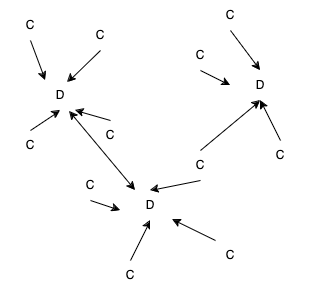

The diagram above was exported from draw.io. Its source (the exported page's mxGraphModel, read from the mxfile embedded in the PNG):
<mxGraphModel dx="954" dy="537" grid="1" gridSize="10" guides="1" tooltips="1" connect="1" arrows="1" fold="1" page="1" pageScale="1" pageWidth="850" pageHeight="1100" math="0" shadow="0">
  <root>
    <mxCell id="0" />
    <mxCell id="1" parent="0" />
    <mxCell id="UC_RCZZ2vDut5TitU1zV-1" value="D" style="text;html=1;align=center;verticalAlign=middle;whiteSpace=wrap;rounded=0;" vertex="1" parent="1">
      <mxGeometry x="210" y="100" width="60" height="30" as="geometry" />
    </mxCell>
    <mxCell id="UC_RCZZ2vDut5TitU1zV-2" value="D" style="text;html=1;align=center;verticalAlign=middle;whiteSpace=wrap;rounded=0;" vertex="1" parent="1">
      <mxGeometry x="410" y="90" width="60" height="30" as="geometry" />
    </mxCell>
    <mxCell id="UC_RCZZ2vDut5TitU1zV-3" value="D" style="text;html=1;align=center;verticalAlign=middle;whiteSpace=wrap;rounded=0;" vertex="1" parent="1">
      <mxGeometry x="300" y="210" width="60" height="30" as="geometry" />
    </mxCell>
    <mxCell id="UC_RCZZ2vDut5TitU1zV-4" value="C" style="text;html=1;align=center;verticalAlign=middle;whiteSpace=wrap;rounded=0;" vertex="1" parent="1">
      <mxGeometry x="350" y="170" width="60" height="30" as="geometry" />
    </mxCell>
    <mxCell id="UC_RCZZ2vDut5TitU1zV-5" value="C" style="text;html=1;align=center;verticalAlign=middle;whiteSpace=wrap;rounded=0;" vertex="1" parent="1">
      <mxGeometry x="380" y="20" width="60" height="30" as="geometry" />
    </mxCell>
    <mxCell id="UC_RCZZ2vDut5TitU1zV-24" style="rounded=0;orthogonalLoop=1;jettySize=auto;html=1;exitX=0.5;exitY=1;exitDx=0;exitDy=0;entryX=0.25;entryY=0;entryDx=0;entryDy=0;" edge="1" parent="1" source="UC_RCZZ2vDut5TitU1zV-6" target="UC_RCZZ2vDut5TitU1zV-1">
      <mxGeometry relative="1" as="geometry" />
    </mxCell>
    <mxCell id="UC_RCZZ2vDut5TitU1zV-6" value="C" style="text;html=1;align=center;verticalAlign=middle;whiteSpace=wrap;rounded=0;" vertex="1" parent="1">
      <mxGeometry x="180" y="30" width="60" height="30" as="geometry" />
    </mxCell>
    <mxCell id="UC_RCZZ2vDut5TitU1zV-7" value="C" style="text;html=1;align=center;verticalAlign=middle;whiteSpace=wrap;rounded=0;" vertex="1" parent="1">
      <mxGeometry x="430" y="160" width="60" height="30" as="geometry" />
    </mxCell>
    <mxCell id="UC_RCZZ2vDut5TitU1zV-8" value="C" style="text;html=1;align=center;verticalAlign=middle;whiteSpace=wrap;rounded=0;" vertex="1" parent="1">
      <mxGeometry x="260" y="140" width="60" height="30" as="geometry" />
    </mxCell>
    <mxCell id="UC_RCZZ2vDut5TitU1zV-30" style="rounded=0;orthogonalLoop=1;jettySize=auto;html=1;exitX=0.5;exitY=1;exitDx=0;exitDy=0;entryX=0.617;entryY=0.067;entryDx=0;entryDy=0;entryPerimeter=0;" edge="1" parent="1" source="UC_RCZZ2vDut5TitU1zV-10" target="UC_RCZZ2vDut5TitU1zV-1">
      <mxGeometry relative="1" as="geometry" />
    </mxCell>
    <mxCell id="UC_RCZZ2vDut5TitU1zV-10" value="C" style="text;html=1;align=center;verticalAlign=middle;whiteSpace=wrap;rounded=0;" vertex="1" parent="1">
      <mxGeometry x="250" y="40" width="60" height="30" as="geometry" />
    </mxCell>
    <mxCell id="UC_RCZZ2vDut5TitU1zV-11" value="C" style="text;html=1;align=center;verticalAlign=middle;whiteSpace=wrap;rounded=0;" vertex="1" parent="1">
      <mxGeometry x="240" y="190" width="60" height="30" as="geometry" />
    </mxCell>
    <mxCell id="UC_RCZZ2vDut5TitU1zV-12" value="C" style="text;html=1;align=center;verticalAlign=middle;whiteSpace=wrap;rounded=0;" vertex="1" parent="1">
      <mxGeometry x="380" y="260" width="60" height="30" as="geometry" />
    </mxCell>
    <mxCell id="UC_RCZZ2vDut5TitU1zV-32" style="rounded=0;orthogonalLoop=1;jettySize=auto;html=1;exitX=0.5;exitY=0;exitDx=0;exitDy=0;entryX=0.5;entryY=1;entryDx=0;entryDy=0;" edge="1" parent="1" source="UC_RCZZ2vDut5TitU1zV-13" target="UC_RCZZ2vDut5TitU1zV-1">
      <mxGeometry relative="1" as="geometry" />
    </mxCell>
    <mxCell id="UC_RCZZ2vDut5TitU1zV-13" value="C" style="text;html=1;align=center;verticalAlign=middle;whiteSpace=wrap;rounded=0;" vertex="1" parent="1">
      <mxGeometry x="180" y="150" width="60" height="30" as="geometry" />
    </mxCell>
    <mxCell id="UC_RCZZ2vDut5TitU1zV-14" value="C" style="text;html=1;align=center;verticalAlign=middle;whiteSpace=wrap;rounded=0;" vertex="1" parent="1">
      <mxGeometry x="350" y="60" width="60" height="30" as="geometry" />
    </mxCell>
    <mxCell id="UC_RCZZ2vDut5TitU1zV-15" value="C" style="text;html=1;align=center;verticalAlign=middle;whiteSpace=wrap;rounded=0;" vertex="1" parent="1">
      <mxGeometry x="280" y="280" width="60" height="30" as="geometry" />
    </mxCell>
    <mxCell id="UC_RCZZ2vDut5TitU1zV-34" style="rounded=0;orthogonalLoop=1;jettySize=auto;html=1;exitX=0.5;exitY=0;exitDx=0;exitDy=0;entryX=0.75;entryY=1;entryDx=0;entryDy=0;" edge="1" parent="1" source="UC_RCZZ2vDut5TitU1zV-8" target="UC_RCZZ2vDut5TitU1zV-1">
      <mxGeometry relative="1" as="geometry" />
    </mxCell>
    <mxCell id="UC_RCZZ2vDut5TitU1zV-39" value="" style="endArrow=classic;html=1;rounded=0;exitX=0.5;exitY=1;exitDx=0;exitDy=0;" edge="1" parent="1" source="UC_RCZZ2vDut5TitU1zV-11">
      <mxGeometry width="50" height="50" relative="1" as="geometry">
        <mxPoint x="400" y="310" as="sourcePoint" />
        <mxPoint x="300" y="230" as="targetPoint" />
      </mxGeometry>
    </mxCell>
    <mxCell id="UC_RCZZ2vDut5TitU1zV-40" value="" style="endArrow=classic;html=1;rounded=0;entryX=0.5;entryY=1;entryDx=0;entryDy=0;exitX=0.5;exitY=0;exitDx=0;exitDy=0;" edge="1" parent="1" source="UC_RCZZ2vDut5TitU1zV-15" target="UC_RCZZ2vDut5TitU1zV-3">
      <mxGeometry width="50" height="50" relative="1" as="geometry">
        <mxPoint x="310" y="280" as="sourcePoint" />
        <mxPoint x="360" y="230" as="targetPoint" />
      </mxGeometry>
    </mxCell>
    <mxCell id="UC_RCZZ2vDut5TitU1zV-41" value="" style="endArrow=classic;html=1;rounded=0;exitX=0.25;exitY=0;exitDx=0;exitDy=0;entryX=0.867;entryY=0.967;entryDx=0;entryDy=0;entryPerimeter=0;" edge="1" parent="1" source="UC_RCZZ2vDut5TitU1zV-12" target="UC_RCZZ2vDut5TitU1zV-3">
      <mxGeometry width="50" height="50" relative="1" as="geometry">
        <mxPoint x="400" y="310" as="sourcePoint" />
        <mxPoint x="450" y="260" as="targetPoint" />
      </mxGeometry>
    </mxCell>
    <mxCell id="UC_RCZZ2vDut5TitU1zV-44" value="" style="endArrow=classic;html=1;rounded=0;exitX=0.5;exitY=1;exitDx=0;exitDy=0;entryX=0.5;entryY=0;entryDx=0;entryDy=0;" edge="1" parent="1" source="UC_RCZZ2vDut5TitU1zV-4" target="UC_RCZZ2vDut5TitU1zV-3">
      <mxGeometry width="50" height="50" relative="1" as="geometry">
        <mxPoint x="400" y="310" as="sourcePoint" />
        <mxPoint x="450" y="260" as="targetPoint" />
      </mxGeometry>
    </mxCell>
    <mxCell id="UC_RCZZ2vDut5TitU1zV-45" value="" style="endArrow=classic;html=1;rounded=0;exitX=0.5;exitY=0;exitDx=0;exitDy=0;entryX=0.5;entryY=1;entryDx=0;entryDy=0;" edge="1" parent="1" source="UC_RCZZ2vDut5TitU1zV-4" target="UC_RCZZ2vDut5TitU1zV-2">
      <mxGeometry width="50" height="50" relative="1" as="geometry">
        <mxPoint x="400" y="310" as="sourcePoint" />
        <mxPoint x="450" y="260" as="targetPoint" />
      </mxGeometry>
    </mxCell>
    <mxCell id="UC_RCZZ2vDut5TitU1zV-46" value="" style="endArrow=classic;html=1;rounded=0;exitX=0.5;exitY=0;exitDx=0;exitDy=0;entryX=0.5;entryY=1;entryDx=0;entryDy=0;" edge="1" parent="1" source="UC_RCZZ2vDut5TitU1zV-7" target="UC_RCZZ2vDut5TitU1zV-2">
      <mxGeometry width="50" height="50" relative="1" as="geometry">
        <mxPoint x="400" y="310" as="sourcePoint" />
        <mxPoint x="450" y="260" as="targetPoint" />
      </mxGeometry>
    </mxCell>
    <mxCell id="UC_RCZZ2vDut5TitU1zV-47" value="" style="endArrow=classic;html=1;rounded=0;exitX=0.5;exitY=1;exitDx=0;exitDy=0;entryX=0;entryY=0.5;entryDx=0;entryDy=0;" edge="1" parent="1" source="UC_RCZZ2vDut5TitU1zV-14" target="UC_RCZZ2vDut5TitU1zV-2">
      <mxGeometry width="50" height="50" relative="1" as="geometry">
        <mxPoint x="400" y="310" as="sourcePoint" />
        <mxPoint x="450" y="260" as="targetPoint" />
      </mxGeometry>
    </mxCell>
    <mxCell id="UC_RCZZ2vDut5TitU1zV-48" value="" style="endArrow=classic;html=1;rounded=0;exitX=0.5;exitY=1;exitDx=0;exitDy=0;entryX=0;entryY=1;entryDx=0;entryDy=0;" edge="1" parent="1" source="UC_RCZZ2vDut5TitU1zV-5">
      <mxGeometry width="50" height="50" relative="1" as="geometry">
        <mxPoint x="400" y="310" as="sourcePoint" />
        <mxPoint x="440" y="90" as="targetPoint" />
      </mxGeometry>
    </mxCell>
    <mxCell id="UC_RCZZ2vDut5TitU1zV-50" value="" style="endArrow=classic;startArrow=classic;html=1;rounded=0;exitX=0.25;exitY=0;exitDx=0;exitDy=0;entryX=0.65;entryY=1.033;entryDx=0;entryDy=0;entryPerimeter=0;" edge="1" parent="1" source="UC_RCZZ2vDut5TitU1zV-3" target="UC_RCZZ2vDut5TitU1zV-1">
      <mxGeometry width="50" height="50" relative="1" as="geometry">
        <mxPoint x="400" y="240" as="sourcePoint" />
        <mxPoint x="450" y="190" as="targetPoint" />
      </mxGeometry>
    </mxCell>
  </root>
</mxGraphModel>